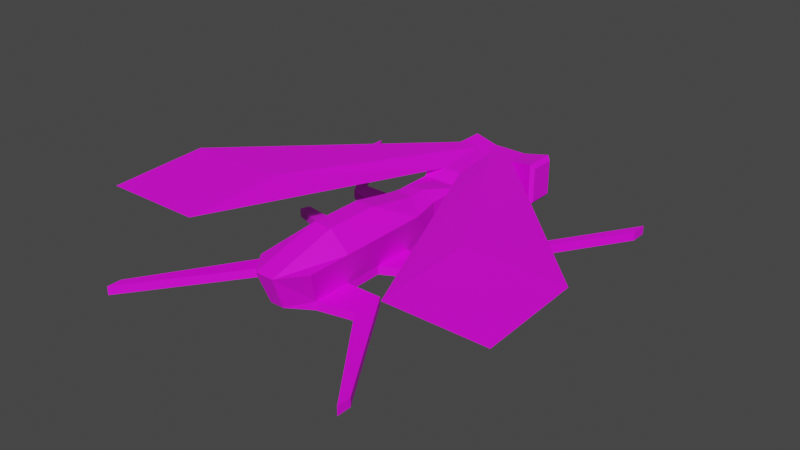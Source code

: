 # Source: mosquito2.blend  (saved by Blender 3.3.6; exported with 4.5.12 LTS)
import bpy
from mathutils import Matrix  # noqa: F401  (used for matrix-valued properties, if any)

bpy.ops.wm.read_factory_settings(use_empty=True)
scene = bpy.context.scene
scene.name = 'Scene'

# ---- collections
col_collection = bpy.data.collections.new('Collection'); scene.collection.children.link(col_collection)

# ---- images (referenced by path relative to the original .blend; pixels are not part of the script)
import os
ASSET_DIR = os.environ.get("B2B_ASSET_DIR", "")  # directory of the original .blend (textures are referenced by path, not embedded)
HERE = os.path.dirname(os.path.abspath(__file__))  # packed textures are extracted next to this script under _unpacked/

def load_image(name, relpath, width, height, colorspace="sRGB"):
    """Load a texture the original file referenced (path relative to the .blend, or extracted next to this script)."""
    p = next((c for c in (os.path.join(HERE, relpath), os.path.join(ASSET_DIR, relpath)) if relpath and os.path.exists(c)), "")
    if p:
        img = bpy.data.images.load(p, check_existing=True)
        img.name = name
    else:  # same state as the original file: an image datablock whose file is absent (Cycles renders it pink)
        img = bpy.data.images.new(name, width, height)
        img.source = "FILE"
        img.filepath = "//" + (relpath or name)
    img.colorspace_settings.name = colorspace
    return img
img_mosquito_color = load_image('mosquito color', 'mosquitoColor.png', 1024, 1024, 'sRGB')

# ---- materials (node trees are filled in below, after node groups)
mat_material = bpy.data.materials.new('Material')
mat_material.alpha_threshold = 0.0
mat_material.use_transparent_shadow = False
mat_material.roughness = 0.5
mat_material.line_color = (0.0, 0.0, 0.0, 1.0)

# ---- material node trees
mat_material.use_nodes = True; mat_material.node_tree.nodes.clear()
_N = mat_material.node_tree.nodes; _L = mat_material.node_tree.links
n0 = _N.new('ShaderNodeOutputMaterial'); n0.name = 'Material Output'; n0.location = (300, 300)
n1 = _N.new('ShaderNodeBsdfPrincipled'); n1.name = 'Principled BSDF'; n1.location = (10, 300)
n1.distribution = 'GGX'
n1.subsurface_method = 'RANDOM_WALK_SKIN'
n1.inputs[3].default_value = 1.45
n1.inputs[27].default_value = (0.0, 0.0, 0.0, 1.0)
n1.inputs[28].default_value = 1.0
n2 = _N.new('ShaderNodeTexImage'); n2.name = 'Image Texture'; n2.location = (-280, 275)
n2.image = img_mosquito_color
_L.new(n1.outputs[0], n0.inputs[0])
_L.new(n2.outputs[0], n1.inputs[0])
n0.is_active_output = True

# ---- world
world_world = bpy.data.worlds.new('World'); scene.world = world_world
world_world.use_nodes = True; world_world.node_tree.nodes.clear()
_N = world_world.node_tree.nodes; _L = world_world.node_tree.links
n0 = _N.new('ShaderNodeOutputWorld'); n0.name = 'World Output'; n0.location = (300, 300)
n1 = _N.new('ShaderNodeBackground'); n1.name = 'Background'; n1.location = (10, 300)
n1.inputs[0].default_value = (0.05088, 0.05088, 0.05088, 1.0)
_L.new(n1.outputs[0], n0.inputs[0])
n0.is_active_output = True
world_world.color = (0.05088, 0.05088, 0.05088)
world_world.use_sun_shadow = False
world_world.sun_shadow_jitter_overblur = 0.0

# ---- meshes
me_cube = bpy.data.meshes.new('Cube')
me_cube.from_pydata([(0.7032, 0.1929, 0.85), (0.7032, 0.1929, -0.667), (0.7032, -1.215, -0.667), (-0.7047, 0.1929, -0.667), (-0.7047, -1.215, 0.741), (-0.7047, -1.215, -0.667), (-0.4477, 0.6114, 0.4839), (-0.532, -1.592, 0.5683), (0.5305, -1.592, 0.5683), (0.5305, -1.592, -0.4943), (-0.532, -6.615, -0.4943), (-0.7264, -6.943, 0.5683), (0.7248, -6.943, 0.5683), (0.5305, -6.615, -0.4943), (0.4461, 1.266, -0.4099), (0.4461, 1.266, 0.4839), (0.4461, 0.6114, -0.4099), (-0.4477, 0.6114, -0.4099), (0.4461, 0.6114, 0.4839), (-0.4477, 1.266, -0.4099), (-0.4477, 1.266, 0.4839), (1.114, 0.5246, 0.6024), (1.114, 0.5246, -0.5284), (-1.115, 0.5246, 0.6024), (-1.115, 0.5246, -0.5284), (1.114, 1.353, 0.6024), (1.114, 1.353, -0.5284), (-1.115, 1.353, 0.6024), (-1.115, 1.353, -0.5284), (1.21, 0.6039, 0.4942), (1.21, 0.6039, -0.4202), (-1.212, 0.6039, 0.4942), (-1.212, 0.6039, -0.4202), (1.21, 1.274, 0.4942), (1.21, 1.274, -0.4202), (-1.212, 1.274, 0.4942), (-1.212, 1.274, -0.4202), (-0.532, -2.597, 0.5683), (-0.7264, -3.451, 0.5683), (-0.7264, -4.422, 0.5683), (-0.7264, -5.794, 0.5683), (0.7248, -5.794, 0.5683), (0.7248, -4.422, 0.5683), (0.7248, -3.451, 0.5683), (0.5305, -2.597, 0.5683), (-0.532, -4.606, -0.4943), (-0.532, -5.61, -0.4943), (0.5305, -2.597, -0.4943), (0.5305, -4.606, -0.4943), (0.5305, -5.61, -0.4943), (0.2339, 0.1929, -0.667), (-0.2354, 0.1929, -0.667), (-0.2354, -1.215, 0.741), (-0.2354, -1.215, -0.667), (0.2339, -1.215, -0.667), (0.2339, 0.1929, 0.85), (0.1482, 0.6114, -0.4099), (-0.1498, 0.6114, 0.4839), (0.1482, 0.6114, 0.4839), (0.1763, -1.592, 0.5683), (-0.1779, -1.592, 0.5683), (-0.1779, -1.592, -0.4943), (0.1763, -1.592, -0.4943), (0.2411, -7.565, 0.5683), (-0.2426, -7.565, 0.5683), (-0.1779, -6.615, -0.4943), (0.1763, -6.615, -0.4943), (0.1482, 1.266, -0.4099), (-0.1498, 1.266, -0.4099), (-0.1498, 1.266, 0.4839), (0.1482, 1.266, 0.4839), (-0.1498, 0.6114, -0.4099), (0.1763, -2.597, -0.4943), (-0.1779, -2.597, -0.4943), (0.1763, -3.601, -0.4943), (-0.1779, -3.601, -0.4943), (0.1763, -4.606, -0.4943), (-0.1779, -4.606, -0.4943), (0.1763, -5.61, -0.4943), (-0.1779, -5.61, -0.4943), (-0.1779, -2.597, 0.7765), (0.1763, -2.597, 0.7765), (-0.2426, -3.05, 0.7765), (0.2411, -3.05, 0.7765), (-0.2426, -4.422, 1.049), (0.2411, -4.422, 1.049), (-0.2426, -5.794, 1.049), (0.2411, -5.794, 1.049), (0.7032, -1.215, 0.741), (-0.7047, 0.1929, 0.85), (0.2339, -1.215, 0.741), (-0.2354, 0.1929, 0.85), (-2.794, -7.127, 0.8434), (-5.379, -7.127, 0.8434), (5.378, -4.537, 0.9524), (5.378, -7.127, 0.8434), (-5.379, -4.537, 0.9524), (2.792, -4.537, 0.9524), (2.792, -7.127, 0.8434), (-2.794, -4.537, 0.9524), (0.7032, 0.1929, -0.3745), (-0.7047, -1.215, -0.3745), (0.7032, -1.215, -0.3745), (-0.7047, 0.1929, -0.3745), (0.4461, 0.6114, -0.2243), (-0.4477, 0.6114, -0.2243), (0.5305, -1.592, -0.2736), (-0.532, -6.615, -0.2736), (0.5305, -6.615, -0.2736), (-0.4477, 1.266, -0.2243), (0.4461, 1.266, -0.2243), (1.114, 0.5246, -0.2935), (-1.115, 0.5246, -0.2935), (1.114, 1.353, -0.2935), (-1.115, 1.353, -0.2935), (1.21, 0.6039, -0.2303), (-1.212, 0.6039, -0.2303), (1.21, 1.274, -0.2303), (-1.212, 1.274, -0.2303), (0.5305, -5.61, -0.2736), (-0.532, -4.606, -0.2736), (-0.532, -5.61, -0.2736), (-0.1498, 1.266, -0.2243), (0.1482, 1.266, -0.2243), (0.1763, -7.246, -0.2736), (-0.1779, -7.246, -0.2736), (0.1482, 2.653, -0.4099), (-0.1498, 2.653, -0.4099), (-0.1498, 2.653, -0.2243), (0.1482, 2.653, -0.2243), (-0.532, -1.592, -0.4943), (-0.532, -2.597, -0.4943), (0.5305, -2.597, -0.2736), (-0.532, -1.592, -0.2736), (-0.532, -2.597, -0.2736), (2.51, -1.592, -0.2736), (2.51, -1.592, -0.4943), (-2.512, -1.592, -0.4943), (-2.512, -2.014, -0.4943), (2.51, -2.014, -0.4943), (2.51, -2.014, -0.2736), (-2.512, -1.592, -0.2736), (-2.512, -2.014, -0.2736), (4.141, 0.9527, -0.2736), (4.141, 0.9527, -0.4943), (-4.143, 0.9527, -0.4943), (-4.143, 0.5305, -0.4943), (4.141, 0.5305, -0.4943), (4.141, 0.5305, -0.2736), (-4.143, 0.9527, -0.2736), (-4.143, 0.5305, -0.2736), (-0.532, -3.601, -0.4943), (0.5305, -3.601, -0.4943), (0.5305, -3.601, -0.2736), (0.5305, -4.606, -0.2736), (-0.532, -3.601, -0.2736), (1.476, -3.601, -0.4943), (1.476, -3.601, -0.2736), (-1.478, -3.601, -0.4943), (-1.478, -4.104, -0.4943), (-1.478, -3.601, -0.2736), (-1.478, -4.104, -0.2736), (1.476, -4.104, -0.4943), (1.476, -4.104, -0.2736), (3.479, -2.677, -0.9956), (3.436, -2.967, -0.9661), (3.479, -2.677, -0.7749), (3.436, -2.967, -0.7454), (-3.481, -2.677, -0.9956), (-3.524, -2.967, -0.9661), (-3.481, -2.677, -0.7749), (-3.524, -2.967, -0.7454), (1.455, -6.418, -0.2736), (1.455, -6.418, -0.4943), (-1.457, -5.61, -0.4943), (-1.457, -6.418, -0.4943), (1.455, -5.61, -0.4943), (1.455, -5.61, -0.2736), (-1.457, -6.418, -0.2736), (-1.457, -5.61, -0.2736), (3.383, -9.054, -0.2736), (3.383, -9.054, -0.4943), (-3.385, -8.687, -0.4943), (-3.385, -9.054, -0.4943), (3.383, -8.687, -0.4943), (3.383, -8.687, -0.2736), (-3.385, -9.054, -0.2736), (-3.385, -8.687, -0.2736)], [], [(102, 88, 8, 106), (101, 4, 89, 103), (50, 1, 2, 54), (100, 0, 88, 102), (55, 0, 18, 58), (58, 18, 15, 70), (100, 1, 16, 104), (103, 89, 6, 105), (51, 3, 17, 71), (86, 40, 11, 64), (101, 5, 130, 133), (54, 2, 9, 62), (52, 4, 7, 60), (125, 64, 11, 107), (121, 46, 174, 179), (78, 49, 13, 66), (119, 41, 12, 108), (123, 70, 15, 110), (16, 14, 26, 22), (104, 16, 22, 111), (71, 17, 19, 68), (22, 26, 34, 30), (112, 23, 31, 116), (15, 18, 21, 25), (110, 15, 25, 113), (105, 6, 23, 112), (19, 17, 24, 28), (6, 20, 27, 23), (109, 19, 28, 114), (115, 30, 34, 117), (116, 31, 35, 118), (25, 21, 29, 33), (113, 25, 33, 117), (111, 22, 30, 115), (28, 24, 32, 36), (23, 27, 35, 31), (114, 28, 36, 118), (106, 8, 44, 132), (132, 44, 43, 153), (153, 43, 42, 154), (154, 42, 41, 119), (62, 9, 47, 72), (72, 47, 152, 74), (74, 152, 48, 76), (76, 48, 49, 78), (134, 131, 151, 155), (120, 45, 46, 121), (60, 7, 37, 80), (80, 37, 38, 82), (82, 38, 39, 84), (84, 39, 40, 86), (42, 85, 87, 41), (85, 84, 86, 87), (43, 83, 85, 42), (83, 82, 84, 85), (44, 81, 83, 43), (81, 80, 82, 83), (8, 59, 81, 44), (59, 60, 80, 81), (45, 77, 79, 46), (77, 76, 78, 79), (151, 75, 77, 45), (75, 74, 76, 77), (131, 73, 75, 151), (73, 72, 74, 75), (130, 61, 73, 131), (61, 62, 72, 73), (16, 56, 67, 14), (56, 71, 68, 67), (109, 20, 69, 122), (122, 69, 70, 123), (46, 79, 65, 10), (79, 78, 66, 65), (108, 12, 63, 124), (124, 63, 64, 125), (88, 90, 59, 8), (90, 52, 60, 59), (5, 53, 61, 130), (53, 54, 62, 61), (41, 87, 63, 12), (87, 86, 64, 63), (1, 50, 56, 16), (50, 51, 71, 56), (6, 57, 69, 20), (57, 58, 70, 69), (89, 91, 57, 6), (91, 55, 58, 57), (3, 51, 53, 5), (51, 50, 54, 53), (90, 88, 95, 98), (55, 91, 52, 90), (91, 89, 96, 99), (94, 97, 98, 95), (96, 93, 92, 99), (89, 4, 93, 96), (4, 52, 92, 93), (52, 91, 99, 92), (0, 55, 97, 94), (88, 0, 94, 95), (55, 90, 98, 97), (66, 124, 125, 65), (13, 108, 124, 66), (68, 122, 128, 127), (19, 109, 122, 68), (39, 120, 121, 40), (38, 155, 120, 39), (37, 134, 155, 38), (7, 133, 134, 37), (48, 154, 119, 49), (47, 132, 153, 152), (27, 114, 118, 35), (21, 111, 115, 29), (26, 113, 117, 34), (32, 116, 118, 36), (29, 115, 117, 33), (20, 109, 114, 27), (17, 105, 112, 24), (14, 110, 113, 26), (24, 112, 116, 32), (18, 104, 111, 21), (67, 123, 110, 14), (107, 121, 179, 178), (40, 121, 107, 11), (65, 125, 107, 10), (4, 101, 133, 7), (3, 103, 105, 17), (0, 100, 104, 18), (1, 100, 102, 2), (5, 101, 103, 3), (2, 102, 106, 9), (127, 128, 129, 126), (122, 123, 129, 128), (123, 67, 126, 129), (67, 68, 127, 126), (134, 133, 141, 142), (130, 131, 138, 137), (138, 142, 150, 146), (135, 140, 148, 143), (133, 130, 137, 141), (47, 9, 136, 139), (9, 106, 135, 136), (106, 132, 140, 135), (131, 134, 142, 138), (132, 47, 139, 140), (149, 145, 146, 150), (144, 143, 148, 147), (140, 139, 147, 148), (137, 138, 146, 145), (142, 141, 149, 150), (141, 137, 145, 149), (139, 136, 144, 147), (136, 135, 143, 144), (152, 153, 157, 156), (153, 154, 163, 157), (45, 120, 161, 159), (151, 45, 159, 158), (154, 48, 162, 163), (48, 152, 156, 162), (120, 155, 160, 161), (155, 151, 158, 160), (163, 162, 165, 167), (158, 159, 169, 168), (164, 166, 167, 165), (170, 168, 169, 171), (162, 156, 164, 165), (161, 160, 170, 171), (160, 158, 168, 170), (157, 163, 167, 166), (156, 157, 166, 164), (159, 161, 171, 169), (178, 179, 187, 186), (172, 173, 181, 180), (46, 10, 175, 174), (49, 119, 177, 176), (13, 49, 176, 173), (119, 108, 172, 177), (10, 107, 178, 175), (108, 13, 173, 172), (187, 182, 183, 186), (184, 185, 180, 181), (179, 174, 182, 187), (176, 177, 185, 184), (174, 175, 183, 182), (177, 172, 180, 185), (175, 178, 186, 183), (173, 176, 184, 181)])
_uv = me_cube.uv_layers.new(name='UVMap')
_uv.uv.foreach_set('vector', [0.5617, 0.6557, 0.6222, 0.6531, 0.6135, 0.6712, 0.5678, 0.6732, 0.4411, 0.8259, 0.5016, 0.8276, 0.5045, 0.9027, 0.4381, 0.9008, 0.552, 0.06661, 0.5774, 0.0646, 0.5835, 0.1409, 0.5581, 0.1429, 0.5587, 0.5813, 0.6251, 0.5785, 0.6222, 0.6531, 0.5617, 0.6557, 0.9167, 0.05478, 0.8933, 0.06491, 0.8973, 0.03906, 0.9122, 0.03263, 0.9122, 0.03263, 0.8973, 0.03906, 0.8832, 0.006434, 0.898, 0.0, 0.5587, 0.5813, 0.5428, 0.582, 0.5556, 0.5561, 0.5657, 0.5556, 0.4381, 0.9008, 0.5045, 0.9027, 0.4831, 0.9216, 0.4447, 0.9205, 0.2119, 0.2224, 0.1864, 0.2218, 0.2008, 0.1994, 0.217, 0.1997, 0.2637, 0.3874, 0.2899, 0.3882, 0.2899, 0.4506, 0.2637, 0.4844, 0.4411, 0.8259, 0.4252, 0.8254, 0.4349, 0.8037, 0.4469, 0.8041, 0.5581, 0.1429, 0.5835, 0.1409, 0.5757, 0.162, 0.5565, 0.1635, 0.2633, 0.1392, 0.2888, 0.1392, 0.2794, 0.16, 0.2601, 0.16, 0.458, 0.4994, 0.5045, 0.4844, 0.5045, 0.5227, 0.4576, 0.5368, 0.7178, 0.9843, 0.7058, 0.9843, 0.7058, 0.9345, 0.7178, 0.9345, 0.5738, 0.3812, 0.5929, 0.3797, 0.5972, 0.4341, 0.5781, 0.4356, 0.5764, 0.8853, 0.6227, 0.8955, 0.6251, 0.9561, 0.5785, 0.9383, 0.6251, 0.9435, 0.6251, 0.9051, 0.6412, 0.9051, 0.6412, 0.9435, 0.5617, 0.04303, 0.5589, 0.007563, 0.5947, 0.0, 0.5983, 0.04487, 0.9878, 0.9055, 0.9878, 0.9156, 0.953, 0.9217, 0.953, 0.909, 0.217, 0.1997, 0.2008, 0.1994, 0.2016, 0.1638, 0.2178, 0.1642, 0.4663, 0.9216, 0.5101, 0.9217, 0.5047, 0.9276, 0.4693, 0.9275, 0.4663, 0.9349, 0.4663, 0.9835, 0.4611, 0.9778, 0.4611, 0.9385, 0.8832, 0.006434, 0.8973, 0.03906, 0.8658, 0.05763, 0.8479, 0.01634, 0.6412, 0.9435, 0.6412, 0.9051, 0.6778, 0.8986, 0.6778, 0.9473, 0.5045, 0.8744, 0.5045, 0.8359, 0.541, 0.8295, 0.541, 0.8782, 0.2016, 0.1638, 0.2008, 0.1994, 0.1645, 0.2033, 0.1654, 0.1583, 0.2748, 0.04047, 0.2748, 0.004912, 0.3111, 0.0, 0.3111, 0.04499, 0.67, 0.8575, 0.6801, 0.8575, 0.6866, 0.8929, 0.6738, 0.8929, 0.4693, 0.9379, 0.4693, 0.9275, 0.5047, 0.9276, 0.5047, 0.9379, 0.4611, 0.9385, 0.4611, 0.9778, 0.4254, 0.9774, 0.4254, 0.9381, 0.5101, 0.9831, 0.4663, 0.9831, 0.4693, 0.9772, 0.5047, 0.9773, 0.5101, 0.9345, 0.5101, 0.9831, 0.5047, 0.9773, 0.5047, 0.9379, 0.953, 0.909, 0.953, 0.9217, 0.9471, 0.916, 0.9471, 0.9056, 0.4222, 0.9216, 0.4663, 0.9221, 0.4611, 0.9282, 0.4254, 0.9278, 0.4663, 0.9835, 0.4222, 0.983, 0.4254, 0.9774, 0.4611, 0.9778, 0.6738, 0.8929, 0.6866, 0.8929, 0.6807, 0.8986, 0.6704, 0.8986, 0.5678, 0.6732, 0.6135, 0.6712, 0.6156, 0.7242, 0.5699, 0.7262, 0.5699, 0.7262, 0.6156, 0.7242, 0.6177, 0.7718, 0.5721, 0.7792, 0.5721, 0.7792, 0.6177, 0.7718, 0.6197, 0.8231, 0.5742, 0.8322, 0.5742, 0.8322, 0.6197, 0.8231, 0.6227, 0.8955, 0.5764, 0.8853, 0.5565, 0.1635, 0.5757, 0.162, 0.58, 0.2164, 0.5609, 0.218, 0.5609, 0.218, 0.58, 0.2164, 0.5843, 0.2709, 0.5652, 0.2724, 0.5652, 0.2724, 0.5843, 0.2709, 0.5886, 0.3253, 0.5695, 0.3268, 0.5695, 0.3268, 0.5886, 0.3253, 0.5929, 0.3797, 0.5738, 0.3812, 0.449, 0.7506, 0.4371, 0.7503, 0.4392, 0.6968, 0.4512, 0.6972, 0.4533, 0.6437, 0.4414, 0.6434, 0.4435, 0.5899, 0.4555, 0.5902, 0.2601, 0.16, 0.2794, 0.16, 0.2794, 0.2146, 0.2601, 0.2142, 0.2601, 0.2142, 0.2794, 0.2146, 0.2899, 0.2609, 0.2637, 0.2389, 0.2637, 0.2389, 0.2899, 0.2609, 0.2899, 0.3137, 0.2637, 0.3129, 0.2637, 0.3129, 0.2899, 0.3137, 0.2899, 0.3882, 0.2637, 0.3874, 0.5333, 0.6548, 0.507, 0.6559, 0.5063, 0.5813, 0.5326, 0.5803, 0.2374, 0.3129, 0.2637, 0.3129, 0.2637, 0.3874, 0.2374, 0.3874, 0.5338, 0.7076, 0.5078, 0.7299, 0.507, 0.6559, 0.5333, 0.6548, 0.2374, 0.2389, 0.2637, 0.2389, 0.2637, 0.3129, 0.2374, 0.3129, 0.5237, 0.754, 0.5045, 0.7546, 0.5078, 0.7299, 0.5338, 0.7076, 0.2409, 0.2142, 0.2601, 0.2142, 0.2637, 0.2389, 0.2374, 0.2389, 0.5243, 0.8086, 0.505, 0.8088, 0.5045, 0.7546, 0.5237, 0.754, 0.2409, 0.16, 0.2601, 0.16, 0.2601, 0.2142, 0.2409, 0.2142, 0.1903, 0.4827, 0.2096, 0.4831, 0.2084, 0.5377, 0.1892, 0.5373, 0.2096, 0.4831, 0.2288, 0.4835, 0.2276, 0.5381, 0.2084, 0.5377, 0.1915, 0.4282, 0.2107, 0.4286, 0.2096, 0.4831, 0.1903, 0.4827, 0.2107, 0.4286, 0.2299, 0.429, 0.2288, 0.4835, 0.2096, 0.4831, 0.1926, 0.3736, 0.2118, 0.374, 0.2107, 0.4286, 0.1915, 0.4282, 0.2118, 0.374, 0.2311, 0.3744, 0.2299, 0.429, 0.2107, 0.4286, 0.1937, 0.319, 0.213, 0.3194, 0.2118, 0.374, 0.1926, 0.3736, 0.213, 0.3194, 0.2322, 0.3198, 0.2311, 0.3744, 0.2118, 0.374, 0.5617, 0.04303, 0.5456, 0.0443, 0.5428, 0.008839, 0.5589, 0.007563, 0.2332, 0.2001, 0.217, 0.1997, 0.2178, 0.1642, 0.2339, 0.1645, 0.67, 0.8575, 0.6316, 0.8575, 0.6316, 0.8415, 0.67, 0.8415, 0.67, 0.8415, 0.6316, 0.8415, 0.6316, 0.8254, 0.67, 0.8254, 0.1892, 0.5373, 0.2084, 0.5377, 0.2073, 0.5923, 0.188, 0.5919, 0.2084, 0.5377, 0.2276, 0.5381, 0.2265, 0.5927, 0.2073, 0.5923, 0.5362, 0.9216, 0.5421, 0.9681, 0.5101, 0.9681, 0.511, 0.9218, 0.9724, 0.9217, 0.9729, 0.968, 0.9471, 0.968, 0.9535, 0.9217, 0.5338, 0.8293, 0.5083, 0.8295, 0.505, 0.8088, 0.5243, 0.8086, 0.2378, 0.1392, 0.2633, 0.1392, 0.2601, 0.16, 0.2409, 0.16, 0.1848, 0.2983, 0.2103, 0.2989, 0.213, 0.3194, 0.1937, 0.319, 0.2103, 0.2989, 0.2358, 0.2994, 0.2322, 0.3198, 0.213, 0.3194, 0.5326, 0.5803, 0.5063, 0.5813, 0.5054, 0.4844, 0.532, 0.5179, 0.2374, 0.3874, 0.2637, 0.3874, 0.2637, 0.4844, 0.2374, 0.4844, 0.5774, 0.0646, 0.552, 0.06661, 0.5456, 0.0443, 0.5617, 0.04303, 0.2374, 0.2229, 0.2119, 0.2224, 0.217, 0.1997, 0.2332, 0.2001, 0.2748, 0.04047, 0.2586, 0.04047, 0.2586, 0.004912, 0.2748, 0.004912, 0.2586, 0.04047, 0.2424, 0.04047, 0.2424, 0.004912, 0.2586, 0.004912, 0.2888, 0.0626, 0.2633, 0.0626, 0.2586, 0.04047, 0.2748, 0.04047, 0.2633, 0.0626, 0.2378, 0.0626, 0.2424, 0.04047, 0.2586, 0.04047, 0.1864, 0.2218, 0.2119, 0.2224, 0.2103, 0.2989, 0.1848, 0.2983, 0.2119, 0.2224, 0.2374, 0.2229, 0.2358, 0.2994, 0.2103, 0.2989, 0.9471, 0.9365, 0.9237, 0.9264, 0.8181, 0.5307, 0.9471, 0.5865, 0.2378, 0.0626, 0.2633, 0.0626, 0.2633, 0.1392, 0.2378, 0.1392, 0.2633, 0.0626, 0.2888, 0.0626, 0.5428, 0.3193, 0.4023, 0.3193, 0.7622, 0.4014, 0.8912, 0.3456, 0.9471, 0.4749, 0.8182, 0.5307, 0.5428, 0.3193, 0.5428, 0.4602, 0.4023, 0.4602, 0.4023, 0.3193, 0.3684, 0.4844, 0.3988, 0.5546, 0.2933, 0.9503, 0.2374, 0.8211, 0.3988, 0.5546, 0.4222, 0.5445, 0.4222, 0.8945, 0.2933, 0.9503, 0.2633, 0.1392, 0.2633, 0.0626, 0.4023, 0.3193, 0.4023, 0.4602, 0.8933, 0.06491, 0.9167, 0.05478, 0.8912, 0.3456, 0.7622, 0.4014, 0.9237, 0.9264, 0.8933, 0.9966, 0.7622, 0.6599, 0.8181, 0.5307, 0.9167, 0.05478, 0.9471, 0.1251, 0.9471, 0.4749, 0.8912, 0.3456, 0.2265, 0.5927, 0.2258, 0.6269, 0.2065, 0.6265, 0.2073, 0.5923, 0.5972, 0.4341, 0.5972, 0.4341, 0.5808, 0.4698, 0.5781, 0.4356, 0.9767, 0.3186, 0.9868, 0.3185, 0.9868, 0.4794, 0.9767, 0.4795, 0.6801, 0.8575, 0.67, 0.8575, 0.67, 0.8415, 0.6801, 0.8415, 0.4991, 0.6569, 0.4533, 0.6437, 0.4555, 0.5902, 0.502, 0.5839, 0.497, 0.7086, 0.4512, 0.6972, 0.4533, 0.6437, 0.4991, 0.6569, 0.4947, 0.7519, 0.449, 0.7506, 0.4512, 0.6972, 0.497, 0.7086, 0.4926, 0.8054, 0.4469, 0.8041, 0.449, 0.7506, 0.4947, 0.7519, 0.5623, 0.8327, 0.5742, 0.8322, 0.5764, 0.8853, 0.5644, 0.8858, 0.558, 0.7267, 0.5699, 0.7262, 0.5721, 0.7792, 0.5601, 0.7797, 0.6251, 0.8929, 0.6738, 0.8929, 0.6704, 0.8986, 0.631, 0.8986, 0.953, 0.8603, 0.953, 0.909, 0.9471, 0.9056, 0.9471, 0.8663, 0.5101, 0.9217, 0.5101, 0.9345, 0.5047, 0.9379, 0.5047, 0.9276, 0.4611, 0.9282, 0.4611, 0.9385, 0.4254, 0.9381, 0.4254, 0.9278, 0.4693, 0.9772, 0.4693, 0.9379, 0.5047, 0.9379, 0.5047, 0.9773, 0.6316, 0.8575, 0.67, 0.8575, 0.6738, 0.8929, 0.6251, 0.8929, 0.5045, 0.8845, 0.5045, 0.8744, 0.541, 0.8782, 0.541, 0.8909, 0.6412, 0.9536, 0.6412, 0.9435, 0.6778, 0.9473, 0.6778, 0.9601, 0.4663, 0.9221, 0.4663, 0.9349, 0.4611, 0.9385, 0.4611, 0.9282, 0.9878, 0.8671, 0.9878, 0.9055, 0.953, 0.909, 0.953, 0.8603, 0.6251, 0.9536, 0.6251, 0.9435, 0.6412, 0.9435, 0.6412, 0.9536, 0.0807, 0.7674, 0.1097, 0.7211, 0.1523, 0.7478, 0.129, 0.785, 0.502, 0.5839, 0.4555, 0.5902, 0.4576, 0.5368, 0.5045, 0.5227, 0.2073, 0.5923, 0.2065, 0.6265, 0.188, 0.5919, 0.188, 0.5919, 0.5016, 0.8276, 0.4411, 0.8259, 0.4469, 0.8041, 0.4926, 0.8054, 0.4222, 0.9003, 0.4381, 0.9008, 0.4447, 0.9205, 0.4346, 0.9202, 0.6251, 0.5785, 0.5587, 0.5813, 0.5657, 0.5556, 0.6041, 0.554, 0.5428, 0.582, 0.5587, 0.5813, 0.5617, 0.6557, 0.5458, 0.6563, 0.4252, 0.8254, 0.4411, 0.8259, 0.4381, 0.9008, 0.4222, 0.9003, 0.5458, 0.6563, 0.5617, 0.6557, 0.5678, 0.6732, 0.5558, 0.6737, 0.5283, 0.8909, 0.5384, 0.8909, 0.5384, 0.907, 0.5283, 0.907, 0.9633, 0.4826, 0.9471, 0.4826, 0.9471, 0.3185, 0.9633, 0.3185, 0.99, 0.1596, 0.9799, 0.1597, 0.9799, 1.86e-05, 0.99, 0.0, 0.2339, 0.1645, 0.2178, 0.1642, 0.2212, 0.0, 0.2374, 0.000339, 0.0361, 0.7211, 0.0807, 0.7526, 0.01874, 0.8405, 0.0, 0.8273, 0.1937, 0.319, 0.1926, 0.3736, 0.08571, 0.3397, 0.08619, 0.3168, 0.9799, 0.1758, 0.9679, 0.1756, 0.9673, 0.02248, 0.9792, 0.02269, 0.6439, 0.7061, 0.6251, 0.7193, 0.6871, 0.5672, 0.7058, 0.554, 1.0, 0.8116, 0.988, 0.8116, 0.988, 0.705, 1.0, 0.705, 0.58, 0.2164, 0.5757, 0.162, 0.683, 0.1536, 0.6848, 0.1764, 0.9998, 0.9669, 0.9878, 0.9669, 0.9878, 0.8603, 0.9998, 0.8603, 0.7058, 0.794, 0.6612, 0.8254, 0.6251, 0.7193, 0.6439, 0.7061, 0.9868, 0.4302, 0.9987, 0.4301, 0.9987, 0.5301, 0.9868, 0.5302, 0.9987, 0.4301, 0.9868, 0.43, 0.9868, 0.3185, 0.9987, 0.3185, 0.9679, 0.0, 0.9799, 0.0002114, 0.9792, 0.02269, 0.9673, 0.02248, 0.979, 0.3184, 0.967, 0.3185, 0.9669, 0.2962, 0.9789, 0.2961, 0.967, 0.1824, 0.979, 0.1824, 0.9789, 0.2961, 0.9669, 0.2962, 0.08619, 0.3168, 0.08571, 0.3397, 0.0, 0.1996, 0.0004802, 0.1766, 0.0, 0.8273, 0.01874, 0.8405, 0.0807, 0.9926, 0.06196, 0.9793, 0.988, 0.8602, 0.976, 0.8602, 0.976, 0.705, 0.988, 0.705, 0.6848, 0.1764, 0.683, 0.1536, 0.7604, 0.008714, 0.7622, 0.03158, 0.979, 0.183, 0.991, 0.1824, 0.991, 0.3005, 0.979, 0.3012, 0.9673, 0.1677, 0.9554, 0.1696, 0.9471, 0.1194, 0.959, 0.1174, 0.7058, 0.5796, 0.754, 0.554, 0.754, 0.6122, 0.7299, 0.625, 0.9669, 0.3161, 0.9551, 0.3185, 0.9471, 0.2736, 0.9589, 0.2712, 0.1915, 0.4282, 0.1903, 0.4827, 0.1395, 0.4544, 0.1401, 0.4271, 0.9515, 0.5307, 0.9635, 0.5318, 0.959, 0.5871, 0.9471, 0.586, 0.5886, 0.3253, 0.5843, 0.2709, 0.6356, 0.2668, 0.6377, 0.294, 0.754, 0.9345, 0.7058, 0.9089, 0.7299, 0.8635, 0.754, 0.8763, 0.9522, 0.705, 0.9641, 0.7062, 0.959, 0.7569, 0.9471, 0.7557, 0.9471, 0.586, 0.959, 0.5871, 0.9754, 0.705, 0.9635, 0.7039, 0.1401, 0.4271, 0.1395, 0.4544, 0.02966, 0.3903, 0.03233, 0.3746, 0.5283, 0.907, 0.5164, 0.9058, 0.5164, 0.8909, 0.5283, 0.8922, 0.5164, 0.906, 0.5045, 0.9075, 0.5045, 0.8925, 0.5164, 0.8909, 0.6377, 0.294, 0.6356, 0.2668, 0.7401, 0.2082, 0.739, 0.224, 0.754, 0.8763, 0.7299, 0.8635, 0.7373, 0.7443, 0.7522, 0.7495, 0.9471, 0.7557, 0.959, 0.7569, 0.976, 0.8603, 0.9641, 0.8591, 0.7299, 0.625, 0.754, 0.6122, 0.7501, 0.7349, 0.7373, 0.7443, 0.959, 0.1174, 0.9471, 0.1194, 0.9554, 0.001948, 0.9673, 0.0, 0.9589, 0.2712, 0.9471, 0.2736, 0.9551, 0.172, 0.9669, 0.1696, 0.129, 0.785, 0.1523, 0.7478, 0.1523, 0.9451, 0.1417, 0.962, 0.6866, 0.8254, 0.6985, 0.8257, 0.6985, 0.987, 0.6866, 0.9867, 0.1892, 0.5373, 0.188, 0.5919, 0.138, 0.5801, 0.1389, 0.5362, 0.7298, 0.9843, 0.7178, 0.9843, 0.7178, 0.9345, 0.7298, 0.9345, 0.5972, 0.4341, 0.5929, 0.3797, 0.643, 0.3757, 0.6465, 0.4195, 0.1812, 0.962, 0.1523, 0.9157, 0.2005, 0.8981, 0.2238, 0.9353, 0.9647, 0.3185, 0.9767, 0.3187, 0.9753, 0.3661, 0.9633, 0.3659, 0.2358, 0.979, 0.2238, 0.979, 0.2238, 0.9276, 0.2358, 0.9276, 0.9754, 0.6746, 0.9874, 0.674, 0.9881, 0.6935, 0.9761, 0.6941, 0.2358, 0.7406, 0.2238, 0.7405, 0.2239, 0.7211, 0.2359, 0.7212, 0.9761, 0.5313, 0.9881, 0.5307, 0.9874, 0.674, 0.9754, 0.6746, 0.2359, 0.9276, 0.2239, 0.9276, 0.2238, 0.7405, 0.2358, 0.7406, 0.1389, 0.5362, 0.138, 0.5801, 0.03027, 0.7211, 0.03068, 0.7012, 0.2238, 0.9353, 0.2005, 0.8981, 0.2132, 0.7211, 0.2238, 0.738, 0.9633, 0.3659, 0.9753, 0.3661, 0.9767, 0.4953, 0.9647, 0.4951, 0.6465, 0.4195, 0.643, 0.3757, 0.7607, 0.5341, 0.7622, 0.554])
me_cube.materials.append(mat_material)
me_cube.use_mirror_vertex_groups = False
me_cube.update()

# ---- objects
ob_mosquito = bpy.data.objects.new('Mosquito', me_cube)

# ---- transforms, parenting, visibility, modifiers, constraints
ob_mosquito.location = (0.0, 0.0, 0.0)
ob_mosquito.scale = (0.5678, 0.5678, 0.5678)
ob_mosquito.lock_rotations_4d = False
ob_mosquito.empty_display_type = 'ARROWS'
ob_mosquito.lineart.crease_threshold = 0.0

# ---- collection membership
col_collection.objects.link(ob_mosquito)

# ---- scene / render settings (as saved in the file)
scene.frame_start = 1; scene.frame_end = 250; scene.frame_set(1)
scene.render.engine = 'BLENDER_EEVEE_NEXT'
scene.cycles.sampling_pattern = 'TABULATED_SOBOL'
scene.cycles.use_light_tree = False
scene.view_settings.view_transform = 'Filmic'
bpy.context.view_layer.update()

# ---- added for rendering (the .blend has no active camera and no usable light): camera, sun
cam_auto = bpy.data.cameras.new('AutoCamera')
cam_auto.lens = 50.0
cam_auto.sensor_width = 36.0
cam_auto.clip_end = 1000.0
ob_auto_camera = bpy.data.objects.new('AutoCamera', cam_auto)
scene.collection.objects.link(ob_auto_camera)
ob_auto_camera.location = (8.42041, -11.9222, 6.75184)
ob_auto_camera.rotation_euler = (1.09748, -7.21219e-08, 0.694738)
scene.camera = ob_auto_camera
light_auto_sun = bpy.data.lights.new('AutoSun', 'SUN')
light_auto_sun.energy = 3.0
light_auto_sun.angle = 0.0523599
ob_auto_sun = bpy.data.objects.new('AutoSun', light_auto_sun)
scene.collection.objects.link(ob_auto_sun)
ob_auto_sun.rotation_euler = (0.872665, 0.174533, 0.523599)
bpy.context.view_layer.update()
